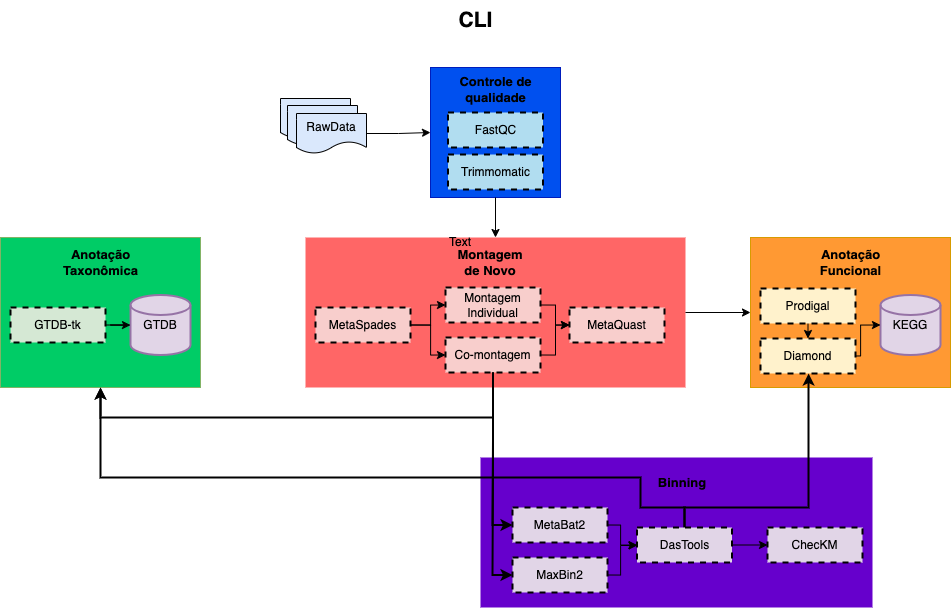

The diagram above was exported from draw.io. Its source (the exported page's mxGraphModel, read from the mxfile embedded in the PNG):
<mxGraphModel dx="2783" dy="998" grid="1" gridSize="10" guides="1" tooltips="1" connect="1" arrows="1" fold="1" page="1" pageScale="1" pageWidth="827" pageHeight="1169" math="0" shadow="0">
  <root>
    <mxCell id="0" />
    <mxCell id="1" parent="0" />
    <mxCell id="2" value="CLI" style="text;html=1;align=center;verticalAlign=middle;resizable=0;points=[];autosize=1;strokeColor=none;fillColor=none;fontSize=21;fontStyle=1" vertex="1" parent="1">
      <mxGeometry x="295" y="23" width="60" height="40" as="geometry" />
    </mxCell>
    <mxCell id="3" value="" style="group" vertex="1" connectable="0" parent="1">
      <mxGeometry x="-150" y="90" width="950" height="540" as="geometry" />
    </mxCell>
    <mxCell id="4" value="RawData" style="shape=document;whiteSpace=wrap;html=1;boundedLbl=1;fillColor=#dae8fc;strokeColor=#000000;" vertex="1" parent="3">
      <mxGeometry x="280" y="31" width="70" height="40" as="geometry" />
    </mxCell>
    <mxCell id="5" value="RawData" style="shape=document;whiteSpace=wrap;html=1;boundedLbl=1;fillColor=#dae8fc;strokeColor=#000000;" vertex="1" parent="3">
      <mxGeometry x="287" y="38" width="70" height="40" as="geometry" />
    </mxCell>
    <mxCell id="6" value="RawData" style="shape=document;whiteSpace=wrap;html=1;boundedLbl=1;fillColor=#dae8fc;strokeColor=#000000;" vertex="1" parent="3">
      <mxGeometry x="296" y="46" width="70" height="40" as="geometry" />
    </mxCell>
    <mxCell id="7" value="" style="whiteSpace=wrap;html=1;aspect=fixed;fillColor=#0050ef;fontColor=#ffffff;strokeColor=#001DBC;" vertex="1" parent="3">
      <mxGeometry x="430" width="130" height="130" as="geometry" />
    </mxCell>
    <mxCell id="8" style="edgeStyle=orthogonalEdgeStyle;rounded=0;orthogonalLoop=1;jettySize=auto;html=1;exitX=1;exitY=0.5;exitDx=0;exitDy=0;entryX=0;entryY=0.5;entryDx=0;entryDy=0;" edge="1" parent="3" source="6" target="7">
      <mxGeometry relative="1" as="geometry" />
    </mxCell>
    <mxCell id="9" value="FastQC" style="rounded=0;whiteSpace=wrap;html=1;fillColor=#b1ddf0;strokeColor=#000000;dashed=1;strokeWidth=2;" vertex="1" parent="3">
      <mxGeometry x="447.5" y="45" width="95" height="35" as="geometry" />
    </mxCell>
    <mxCell id="10" value="Trimmomatic" style="rounded=0;whiteSpace=wrap;html=1;fillColor=#b1ddf0;strokeColor=#000000;dashed=1;strokeWidth=2;" vertex="1" parent="3">
      <mxGeometry x="447.5" y="87" width="95" height="35" as="geometry" />
    </mxCell>
    <mxCell id="11" value="Controle de qualidade" style="text;html=1;strokeColor=none;fillColor=none;align=center;verticalAlign=middle;whiteSpace=wrap;rounded=0;fontStyle=1;fontSize=13;" vertex="1" parent="3">
      <mxGeometry x="457.5" y="7" width="75" height="30" as="geometry" />
    </mxCell>
    <mxCell id="12" value="" style="rounded=0;whiteSpace=wrap;html=1;fillColor=#FF6666;gradientColor=none;strokeColor=none;" vertex="1" parent="3">
      <mxGeometry x="305" y="170" width="380" height="150" as="geometry" />
    </mxCell>
    <mxCell id="13" style="edgeStyle=orthogonalEdgeStyle;rounded=0;orthogonalLoop=1;jettySize=auto;html=1;exitX=0.5;exitY=1;exitDx=0;exitDy=0;entryX=0.5;entryY=0;entryDx=0;entryDy=0;" edge="1" parent="3" source="7" target="12">
      <mxGeometry relative="1" as="geometry" />
    </mxCell>
    <mxCell id="14" value="Montagem de Novo" style="text;html=1;strokeColor=none;fillColor=none;align=center;verticalAlign=middle;whiteSpace=wrap;rounded=0;fontStyle=1;fontSize=13;" vertex="1" parent="3">
      <mxGeometry x="460" y="180" width="60" height="30" as="geometry" />
    </mxCell>
    <mxCell id="15" value="Montagem Individual" style="rounded=0;whiteSpace=wrap;html=1;fillColor=#f8cecc;strokeColor=#000000;dashed=1;strokeWidth=2;gradientColor=none;" vertex="1" parent="3">
      <mxGeometry x="445" y="220" width="95" height="35" as="geometry" />
    </mxCell>
    <mxCell id="16" value="Co-montagem" style="rounded=0;whiteSpace=wrap;html=1;fillColor=#f8cecc;strokeColor=#000000;dashed=1;strokeWidth=2;gradientColor=none;" vertex="1" parent="3">
      <mxGeometry x="445" y="270" width="95" height="35" as="geometry" />
    </mxCell>
    <mxCell id="17" value="MetaQuast" style="rounded=0;whiteSpace=wrap;html=1;fillColor=#f8cecc;strokeColor=#000000;dashed=1;strokeWidth=2;gradientColor=none;" vertex="1" parent="3">
      <mxGeometry x="569" y="240" width="95" height="35" as="geometry" />
    </mxCell>
    <mxCell id="18" style="edgeStyle=orthogonalEdgeStyle;rounded=0;orthogonalLoop=1;jettySize=auto;html=1;exitX=1;exitY=0.5;exitDx=0;exitDy=0;entryX=0;entryY=0.5;entryDx=0;entryDy=0;" edge="1" parent="3" source="15" target="17">
      <mxGeometry relative="1" as="geometry">
        <Array as="points">
          <mxPoint x="555" y="238" />
          <mxPoint x="555" y="258" />
        </Array>
      </mxGeometry>
    </mxCell>
    <mxCell id="19" style="edgeStyle=orthogonalEdgeStyle;rounded=0;orthogonalLoop=1;jettySize=auto;html=1;exitX=1;exitY=0.5;exitDx=0;exitDy=0;entryX=0;entryY=0.5;entryDx=0;entryDy=0;" edge="1" parent="3" source="16" target="17">
      <mxGeometry relative="1" as="geometry">
        <Array as="points">
          <mxPoint x="555" y="288" />
          <mxPoint x="555" y="258" />
        </Array>
      </mxGeometry>
    </mxCell>
    <mxCell id="20" style="edgeStyle=orthogonalEdgeStyle;rounded=0;orthogonalLoop=1;jettySize=auto;html=1;exitX=1;exitY=0.5;exitDx=0;exitDy=0;entryX=0;entryY=0.5;entryDx=0;entryDy=0;" edge="1" parent="3" source="22" target="15">
      <mxGeometry relative="1" as="geometry" />
    </mxCell>
    <mxCell id="21" style="edgeStyle=orthogonalEdgeStyle;rounded=0;orthogonalLoop=1;jettySize=auto;html=1;exitX=1;exitY=0.5;exitDx=0;exitDy=0;entryX=0;entryY=0.5;entryDx=0;entryDy=0;" edge="1" parent="3" source="22" target="16">
      <mxGeometry relative="1" as="geometry" />
    </mxCell>
    <mxCell id="22" value="MetaSpades" style="rounded=0;whiteSpace=wrap;html=1;fillColor=#f8cecc;strokeColor=#000000;dashed=1;strokeWidth=2;gradientColor=none;" vertex="1" parent="3">
      <mxGeometry x="315" y="240" width="95" height="35" as="geometry" />
    </mxCell>
    <mxCell id="23" value="" style="whiteSpace=wrap;html=1;fillColor=#FF9933;strokeColor=#d79b00;gradientColor=none;" vertex="1" parent="3">
      <mxGeometry x="750" y="170" width="200" height="150" as="geometry" />
    </mxCell>
    <mxCell id="24" style="edgeStyle=orthogonalEdgeStyle;rounded=0;orthogonalLoop=1;jettySize=auto;html=1;exitX=1;exitY=0.5;exitDx=0;exitDy=0;entryX=0;entryY=0.5;entryDx=0;entryDy=0;" edge="1" parent="3" source="12" target="23">
      <mxGeometry relative="1" as="geometry" />
    </mxCell>
    <mxCell id="25" value="Anotação Funcional" style="text;html=1;strokeColor=none;fillColor=none;align=center;verticalAlign=middle;whiteSpace=wrap;rounded=0;fontStyle=1;fontSize=13;" vertex="1" parent="3">
      <mxGeometry x="812.5" y="180" width="75" height="30" as="geometry" />
    </mxCell>
    <mxCell id="26" value="Diamond" style="rounded=0;whiteSpace=wrap;html=1;fillColor=#fff2cc;strokeColor=#000000;dashed=1;strokeWidth=2;gradientColor=none;" vertex="1" parent="3">
      <mxGeometry x="760" y="271" width="95" height="35" as="geometry" />
    </mxCell>
    <mxCell id="27" value="KEGG" style="strokeWidth=2;html=1;shape=mxgraph.flowchart.database;whiteSpace=wrap;fillColor=#e1d5e7;strokeColor=#9673a6;" vertex="1" parent="3">
      <mxGeometry x="880" y="227.5" width="60" height="60" as="geometry" />
    </mxCell>
    <mxCell id="28" style="edgeStyle=orthogonalEdgeStyle;rounded=0;orthogonalLoop=1;jettySize=auto;html=1;exitX=0.5;exitY=1;exitDx=0;exitDy=0;entryX=0.5;entryY=0;entryDx=0;entryDy=0;" edge="1" parent="3" source="29" target="26">
      <mxGeometry relative="1" as="geometry" />
    </mxCell>
    <mxCell id="29" value="Prodigal" style="rounded=0;whiteSpace=wrap;html=1;fillColor=#fff2cc;strokeColor=#000000;dashed=1;strokeWidth=2;gradientColor=none;" vertex="1" parent="3">
      <mxGeometry x="760" y="221" width="95" height="35" as="geometry" />
    </mxCell>
    <mxCell id="30" style="edgeStyle=orthogonalEdgeStyle;rounded=0;orthogonalLoop=1;jettySize=auto;html=1;exitX=1;exitY=0.5;exitDx=0;exitDy=0;entryX=0;entryY=0.5;entryDx=0;entryDy=0;entryPerimeter=0;" edge="1" parent="3" source="26" target="27">
      <mxGeometry relative="1" as="geometry">
        <Array as="points">
          <mxPoint x="860" y="289" />
          <mxPoint x="860" y="258" />
        </Array>
      </mxGeometry>
    </mxCell>
    <mxCell id="31" value="" style="whiteSpace=wrap;html=1;fillColor=#00CC66;strokeColor=#82b366;gradientColor=none;" vertex="1" parent="3">
      <mxGeometry y="170" width="200" height="150" as="geometry" />
    </mxCell>
    <mxCell id="32" style="edgeStyle=orthogonalEdgeStyle;rounded=0;orthogonalLoop=1;jettySize=auto;html=1;exitX=0.5;exitY=1;exitDx=0;exitDy=0;entryX=0.5;entryY=1;entryDx=0;entryDy=0;strokeWidth=2;" edge="1" parent="3" source="16" target="31">
      <mxGeometry relative="1" as="geometry">
        <Array as="points">
          <mxPoint x="493" y="350" />
          <mxPoint x="100" y="350" />
        </Array>
      </mxGeometry>
    </mxCell>
    <mxCell id="33" value="Anotação Taxonômica" style="text;html=1;strokeColor=none;fillColor=none;align=center;verticalAlign=middle;whiteSpace=wrap;rounded=0;fontStyle=1;fontSize=13;" vertex="1" parent="3">
      <mxGeometry x="62.5" y="180" width="75" height="30" as="geometry" />
    </mxCell>
    <mxCell id="34" value="GTDB-tk" style="rounded=0;whiteSpace=wrap;html=1;fillColor=#d5e8d4;strokeColor=#000000;dashed=1;strokeWidth=2;gradientColor=none;" vertex="1" parent="3">
      <mxGeometry x="10" y="240" width="95" height="35" as="geometry" />
    </mxCell>
    <mxCell id="35" value="GTDB" style="strokeWidth=2;html=1;shape=mxgraph.flowchart.database;whiteSpace=wrap;fillColor=#e1d5e7;strokeColor=#9673a6;" vertex="1" parent="3">
      <mxGeometry x="130" y="227.5" width="60" height="60" as="geometry" />
    </mxCell>
    <mxCell id="36" style="edgeStyle=orthogonalEdgeStyle;rounded=0;orthogonalLoop=1;jettySize=auto;html=1;exitX=1;exitY=0.5;exitDx=0;exitDy=0;" edge="1" parent="3" source="34" target="35">
      <mxGeometry relative="1" as="geometry" />
    </mxCell>
    <mxCell id="37" value="" style="rounded=0;whiteSpace=wrap;html=1;fillColor=#6600CC;gradientColor=none;strokeColor=none;" vertex="1" parent="3">
      <mxGeometry x="480" y="390" width="392" height="150" as="geometry" />
    </mxCell>
    <mxCell id="38" value="Binning" style="text;html=1;strokeColor=none;fillColor=none;align=center;verticalAlign=middle;whiteSpace=wrap;rounded=0;fontStyle=1;fontSize=13;" vertex="1" parent="3">
      <mxGeometry x="652" y="400" width="60" height="30" as="geometry" />
    </mxCell>
    <mxCell id="39" value="MetaBat2" style="rounded=0;whiteSpace=wrap;html=1;fillColor=#e1d5e7;strokeColor=#000000;dashed=1;strokeWidth=2;" vertex="1" parent="3">
      <mxGeometry x="512" y="440" width="95" height="35" as="geometry" />
    </mxCell>
    <mxCell id="40" value="MaxBin2" style="rounded=0;whiteSpace=wrap;html=1;fillColor=#e1d5e7;strokeColor=#000000;dashed=1;strokeWidth=2;" vertex="1" parent="3">
      <mxGeometry x="512" y="490" width="95" height="35" as="geometry" />
    </mxCell>
    <mxCell id="41" style="edgeStyle=orthogonalEdgeStyle;rounded=0;orthogonalLoop=1;jettySize=auto;html=1;exitX=0.5;exitY=0;exitDx=0;exitDy=0;strokeWidth=2;" edge="1" parent="3" source="43" target="26">
      <mxGeometry relative="1" as="geometry">
        <Array as="points">
          <mxPoint x="684" y="440" />
          <mxPoint x="808" y="440" />
        </Array>
      </mxGeometry>
    </mxCell>
    <mxCell id="42" style="edgeStyle=orthogonalEdgeStyle;rounded=0;orthogonalLoop=1;jettySize=auto;html=1;exitX=0.5;exitY=0;exitDx=0;exitDy=0;entryX=0.5;entryY=1;entryDx=0;entryDy=0;strokeWidth=2;" edge="1" parent="3" source="43" target="31">
      <mxGeometry relative="1" as="geometry">
        <Array as="points">
          <mxPoint x="684" y="440" />
          <mxPoint x="640" y="440" />
          <mxPoint x="640" y="410" />
          <mxPoint x="100" y="410" />
        </Array>
      </mxGeometry>
    </mxCell>
    <mxCell id="43" value="DasTools" style="rounded=0;whiteSpace=wrap;html=1;fillColor=#e1d5e7;strokeColor=#000000;dashed=1;strokeWidth=2;" vertex="1" parent="3">
      <mxGeometry x="636.5" y="460" width="95" height="35" as="geometry" />
    </mxCell>
    <mxCell id="44" style="edgeStyle=orthogonalEdgeStyle;rounded=0;orthogonalLoop=1;jettySize=auto;html=1;exitX=1;exitY=0.5;exitDx=0;exitDy=0;entryX=0;entryY=0.5;entryDx=0;entryDy=0;" edge="1" parent="3" source="39" target="43">
      <mxGeometry relative="1" as="geometry">
        <Array as="points">
          <mxPoint x="620" y="457" />
          <mxPoint x="620" y="477" />
        </Array>
      </mxGeometry>
    </mxCell>
    <mxCell id="45" value="ChecKM" style="rounded=0;whiteSpace=wrap;html=1;fillColor=#e1d5e7;strokeColor=#000000;dashed=1;strokeWidth=2;" vertex="1" parent="3">
      <mxGeometry x="767" y="460" width="95" height="35" as="geometry" />
    </mxCell>
    <mxCell id="46" style="edgeStyle=orthogonalEdgeStyle;rounded=0;orthogonalLoop=1;jettySize=auto;html=1;exitX=1;exitY=0.5;exitDx=0;exitDy=0;entryX=0;entryY=0.5;entryDx=0;entryDy=0;" edge="1" parent="3" source="40" target="43">
      <mxGeometry relative="1" as="geometry">
        <mxPoint x="640" y="480" as="targetPoint" />
        <Array as="points">
          <mxPoint x="620" y="507" />
          <mxPoint x="620" y="478" />
          <mxPoint x="637" y="478" />
        </Array>
      </mxGeometry>
    </mxCell>
    <mxCell id="47" style="edgeStyle=orthogonalEdgeStyle;rounded=0;orthogonalLoop=1;jettySize=auto;html=1;exitX=0.5;exitY=1;exitDx=0;exitDy=0;entryX=0;entryY=0.5;entryDx=0;entryDy=0;strokeWidth=2;" edge="1" parent="3" source="16" target="39">
      <mxGeometry relative="1" as="geometry" />
    </mxCell>
    <mxCell id="48" style="edgeStyle=orthogonalEdgeStyle;rounded=0;orthogonalLoop=1;jettySize=auto;html=1;exitX=1;exitY=0.5;exitDx=0;exitDy=0;entryX=0;entryY=0.5;entryDx=0;entryDy=0;" edge="1" parent="3" source="43" target="45">
      <mxGeometry relative="1" as="geometry" />
    </mxCell>
    <mxCell id="49" style="edgeStyle=orthogonalEdgeStyle;rounded=0;orthogonalLoop=1;jettySize=auto;html=1;exitX=0.5;exitY=1;exitDx=0;exitDy=0;entryX=0;entryY=0.5;entryDx=0;entryDy=0;strokeWidth=2;" edge="1" parent="3" source="16" target="40">
      <mxGeometry relative="1" as="geometry" />
    </mxCell>
    <mxCell id="50" value="Text" style="text;html=1;strokeColor=none;fillColor=none;align=center;verticalAlign=middle;whiteSpace=wrap;rounded=0;" vertex="1" parent="3">
      <mxGeometry x="430" y="160" width="60" height="30" as="geometry" />
    </mxCell>
  </root>
</mxGraphModel>